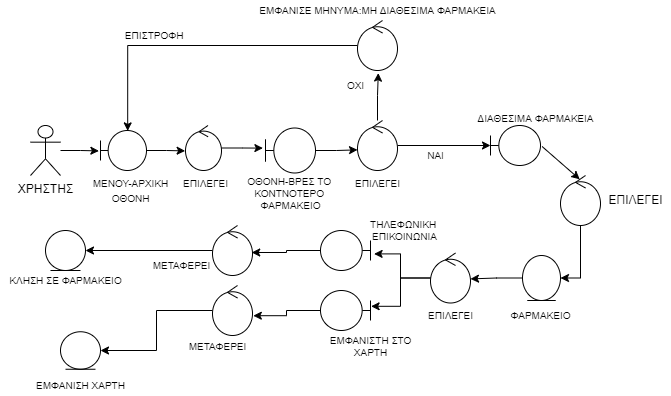

The diagram above was exported from draw.io. Its source (the exported page's mxGraphModel, read from the mxfile embedded in the PNG):
<mxGraphModel dx="1278" dy="547" grid="1" gridSize="10" guides="1" tooltips="1" connect="1" arrows="1" fold="1" page="1" pageScale="1" pageWidth="827" pageHeight="1169" math="0" shadow="0">
  <root>
    <mxCell id="0" />
    <mxCell id="1" parent="0" />
    <mxCell id="9PVqgAM6mLYaHOmqFSde-45" style="edgeStyle=orthogonalEdgeStyle;rounded=0;orthogonalLoop=1;jettySize=auto;html=1;entryX=1;entryY=0.5;entryDx=0;entryDy=0;" parent="1" source="xDtcTYlnGIZklQAg0872-1" target="9PVqgAM6mLYaHOmqFSde-20" edge="1">
      <mxGeometry relative="1" as="geometry" />
    </mxCell>
    <mxCell id="xDtcTYlnGIZklQAg0872-1" value="" style="ellipse;shape=umlControl;whiteSpace=wrap;html=1;" parent="1" vertex="1">
      <mxGeometry x="222" y="330" width="40" height="50" as="geometry" />
    </mxCell>
    <mxCell id="xDtcTYlnGIZklQAg0872-2" value="" style="ellipse;shape=umlEntity;whiteSpace=wrap;html=1;" parent="1" vertex="1">
      <mxGeometry x="55" y="275" width="40" height="40" as="geometry" />
    </mxCell>
    <mxCell id="9PVqgAM6mLYaHOmqFSde-43" style="edgeStyle=orthogonalEdgeStyle;rounded=0;orthogonalLoop=1;jettySize=auto;html=1;entryX=1.02;entryY=0.604;entryDx=0;entryDy=0;entryPerimeter=0;" parent="1" source="xDtcTYlnGIZklQAg0872-3" target="xDtcTYlnGIZklQAg0872-1" edge="1">
      <mxGeometry relative="1" as="geometry" />
    </mxCell>
    <mxCell id="xDtcTYlnGIZklQAg0872-3" value="" style="shape=umlBoundary;whiteSpace=wrap;html=1;direction=west;" parent="1" vertex="1">
      <mxGeometry x="330" y="335" width="50" height="40" as="geometry" />
    </mxCell>
    <mxCell id="9PVqgAM6mLYaHOmqFSde-1" value="ΧΡΗΣΤΗΣ" style="shape=umlActor;verticalLabelPosition=bottom;verticalAlign=top;html=1;outlineConnect=0;" parent="1" vertex="1">
      <mxGeometry x="40" y="170" width="30" height="50" as="geometry" />
    </mxCell>
    <mxCell id="9PVqgAM6mLYaHOmqFSde-30" style="edgeStyle=orthogonalEdgeStyle;rounded=0;orthogonalLoop=1;jettySize=auto;html=1;entryX=-0.011;entryY=0.564;entryDx=0;entryDy=0;entryPerimeter=0;" parent="1" source="9PVqgAM6mLYaHOmqFSde-2" target="9PVqgAM6mLYaHOmqFSde-9" edge="1">
      <mxGeometry relative="1" as="geometry" />
    </mxCell>
    <mxCell id="9PVqgAM6mLYaHOmqFSde-2" value="" style="shape=umlBoundary;whiteSpace=wrap;html=1;" parent="1" vertex="1">
      <mxGeometry x="110" y="175" width="46" height="40" as="geometry" />
    </mxCell>
    <mxCell id="9PVqgAM6mLYaHOmqFSde-28" style="edgeStyle=orthogonalEdgeStyle;rounded=0;orthogonalLoop=1;jettySize=auto;html=1;entryX=0.52;entryY=1.052;entryDx=0;entryDy=0;entryPerimeter=0;" parent="1" source="9PVqgAM6mLYaHOmqFSde-8" target="9PVqgAM6mLYaHOmqFSde-26" edge="1">
      <mxGeometry relative="1" as="geometry" />
    </mxCell>
    <mxCell id="9PVqgAM6mLYaHOmqFSde-31" style="edgeStyle=orthogonalEdgeStyle;rounded=0;orthogonalLoop=1;jettySize=auto;html=1;" parent="1" source="9PVqgAM6mLYaHOmqFSde-8" edge="1">
      <mxGeometry relative="1" as="geometry">
        <mxPoint x="500" y="190" as="targetPoint" />
      </mxGeometry>
    </mxCell>
    <mxCell id="9PVqgAM6mLYaHOmqFSde-8" value="" style="ellipse;shape=umlControl;whiteSpace=wrap;html=1;" parent="1" vertex="1">
      <mxGeometry x="367" y="165" width="40" height="50" as="geometry" />
    </mxCell>
    <mxCell id="9PVqgAM6mLYaHOmqFSde-22" style="edgeStyle=orthogonalEdgeStyle;rounded=0;orthogonalLoop=1;jettySize=auto;html=1;entryX=-0.052;entryY=0.447;entryDx=0;entryDy=0;entryPerimeter=0;" parent="1" source="9PVqgAM6mLYaHOmqFSde-9" target="9PVqgAM6mLYaHOmqFSde-19" edge="1">
      <mxGeometry relative="1" as="geometry">
        <mxPoint x="270" y="193" as="targetPoint" />
      </mxGeometry>
    </mxCell>
    <mxCell id="9PVqgAM6mLYaHOmqFSde-9" value="" style="ellipse;shape=umlControl;whiteSpace=wrap;html=1;" parent="1" vertex="1">
      <mxGeometry x="195" y="170" width="36" height="45" as="geometry" />
    </mxCell>
    <mxCell id="9PVqgAM6mLYaHOmqFSde-15" style="edgeStyle=orthogonalEdgeStyle;rounded=0;orthogonalLoop=1;jettySize=auto;html=1;entryX=-0.035;entryY=0.51;entryDx=0;entryDy=0;entryPerimeter=0;" parent="1" source="9PVqgAM6mLYaHOmqFSde-1" target="9PVqgAM6mLYaHOmqFSde-2" edge="1">
      <mxGeometry relative="1" as="geometry">
        <mxPoint x="270" y="205" as="sourcePoint" />
      </mxGeometry>
    </mxCell>
    <mxCell id="9PVqgAM6mLYaHOmqFSde-18" value="" style="shape=umlBoundary;whiteSpace=wrap;html=1;direction=east;" parent="1" vertex="1">
      <mxGeometry x="500" y="170" width="50" height="40" as="geometry" />
    </mxCell>
    <mxCell id="9PVqgAM6mLYaHOmqFSde-23" style="edgeStyle=orthogonalEdgeStyle;rounded=0;orthogonalLoop=1;jettySize=auto;html=1;entryX=0;entryY=0.587;entryDx=0;entryDy=0;entryPerimeter=0;" parent="1" source="9PVqgAM6mLYaHOmqFSde-19" target="9PVqgAM6mLYaHOmqFSde-8" edge="1">
      <mxGeometry relative="1" as="geometry" />
    </mxCell>
    <mxCell id="9PVqgAM6mLYaHOmqFSde-19" value="" style="shape=umlBoundary;whiteSpace=wrap;html=1;" parent="1" vertex="1">
      <mxGeometry x="275" y="172.5" width="50" height="45" as="geometry" />
    </mxCell>
    <mxCell id="9PVqgAM6mLYaHOmqFSde-20" value="" style="ellipse;shape=umlEntity;whiteSpace=wrap;html=1;" parent="1" vertex="1">
      <mxGeometry x="70" y="376.25" width="40" height="37.5" as="geometry" />
    </mxCell>
    <mxCell id="9PVqgAM6mLYaHOmqFSde-38" style="edgeStyle=orthogonalEdgeStyle;rounded=0;orthogonalLoop=1;jettySize=auto;html=1;entryX=1;entryY=0.518;entryDx=0;entryDy=0;entryPerimeter=0;" parent="1" source="9PVqgAM6mLYaHOmqFSde-21" target="9PVqgAM6mLYaHOmqFSde-36" edge="1">
      <mxGeometry relative="1" as="geometry" />
    </mxCell>
    <mxCell id="9PVqgAM6mLYaHOmqFSde-21" value="" style="ellipse;shape=umlEntity;whiteSpace=wrap;html=1;" parent="1" vertex="1">
      <mxGeometry x="532" y="300" width="38" height="45" as="geometry" />
    </mxCell>
    <mxCell id="9PVqgAM6mLYaHOmqFSde-34" style="edgeStyle=orthogonalEdgeStyle;rounded=0;orthogonalLoop=1;jettySize=auto;html=1;entryX=1;entryY=0.5;entryDx=0;entryDy=0;" parent="1" source="9PVqgAM6mLYaHOmqFSde-24" target="9PVqgAM6mLYaHOmqFSde-21" edge="1">
      <mxGeometry relative="1" as="geometry" />
    </mxCell>
    <mxCell id="9PVqgAM6mLYaHOmqFSde-24" value="" style="ellipse;shape=umlControl;whiteSpace=wrap;html=1;" parent="1" vertex="1">
      <mxGeometry x="570" y="220" width="40" height="50" as="geometry" />
    </mxCell>
    <mxCell id="9PVqgAM6mLYaHOmqFSde-29" style="edgeStyle=orthogonalEdgeStyle;rounded=0;orthogonalLoop=1;jettySize=auto;html=1;entryX=0.591;entryY=0.01;entryDx=0;entryDy=0;entryPerimeter=0;" parent="1" source="9PVqgAM6mLYaHOmqFSde-26" target="9PVqgAM6mLYaHOmqFSde-2" edge="1">
      <mxGeometry relative="1" as="geometry" />
    </mxCell>
    <mxCell id="9PVqgAM6mLYaHOmqFSde-26" value="" style="ellipse;shape=umlControl;whiteSpace=wrap;html=1;" parent="1" vertex="1">
      <mxGeometry x="367" y="65" width="40" height="50" as="geometry" />
    </mxCell>
    <mxCell id="9PVqgAM6mLYaHOmqFSde-46" style="edgeStyle=orthogonalEdgeStyle;rounded=0;orthogonalLoop=1;jettySize=auto;html=1;entryX=1;entryY=0.5;entryDx=0;entryDy=0;" parent="1" source="9PVqgAM6mLYaHOmqFSde-35" target="xDtcTYlnGIZklQAg0872-2" edge="1">
      <mxGeometry relative="1" as="geometry" />
    </mxCell>
    <mxCell id="9PVqgAM6mLYaHOmqFSde-35" value="" style="ellipse;shape=umlControl;whiteSpace=wrap;html=1;" parent="1" vertex="1">
      <mxGeometry x="222" y="270" width="40" height="50" as="geometry" />
    </mxCell>
    <mxCell id="9PVqgAM6mLYaHOmqFSde-39" style="edgeStyle=orthogonalEdgeStyle;rounded=0;orthogonalLoop=1;jettySize=auto;html=1;entryX=-0.072;entryY=0.415;entryDx=0;entryDy=0;entryPerimeter=0;" parent="1" source="9PVqgAM6mLYaHOmqFSde-36" target="9PVqgAM6mLYaHOmqFSde-37" edge="1">
      <mxGeometry relative="1" as="geometry" />
    </mxCell>
    <mxCell id="9PVqgAM6mLYaHOmqFSde-64" style="edgeStyle=orthogonalEdgeStyle;rounded=0;orthogonalLoop=1;jettySize=auto;html=1;entryX=-0.012;entryY=0.605;entryDx=0;entryDy=0;entryPerimeter=0;fontSize=10;" parent="1" source="9PVqgAM6mLYaHOmqFSde-36" target="xDtcTYlnGIZklQAg0872-3" edge="1">
      <mxGeometry relative="1" as="geometry" />
    </mxCell>
    <mxCell id="9PVqgAM6mLYaHOmqFSde-36" value="" style="ellipse;shape=umlControl;whiteSpace=wrap;html=1;" parent="1" vertex="1">
      <mxGeometry x="440" y="297.5" width="40" height="50" as="geometry" />
    </mxCell>
    <mxCell id="9PVqgAM6mLYaHOmqFSde-44" style="edgeStyle=orthogonalEdgeStyle;rounded=0;orthogonalLoop=1;jettySize=auto;html=1;entryX=0.98;entryY=0.54;entryDx=0;entryDy=0;entryPerimeter=0;" parent="1" source="9PVqgAM6mLYaHOmqFSde-37" target="9PVqgAM6mLYaHOmqFSde-35" edge="1">
      <mxGeometry relative="1" as="geometry" />
    </mxCell>
    <mxCell id="9PVqgAM6mLYaHOmqFSde-37" value="" style="shape=umlBoundary;whiteSpace=wrap;html=1;direction=west;" parent="1" vertex="1">
      <mxGeometry x="330" y="275" width="50" height="40" as="geometry" />
    </mxCell>
    <mxCell id="9PVqgAM6mLYaHOmqFSde-50" value="&lt;font style=&quot;font-size: 10px&quot;&gt;ΜΕΝΟΥ-ΑΡΧΙΚΗ&lt;br&gt;ΟΘΟΝΗ&lt;/font&gt;" style="text;html=1;align=center;verticalAlign=middle;resizable=0;points=[];autosize=1;strokeColor=none;fillColor=none;" parent="1" vertex="1">
      <mxGeometry x="95" y="215" width="90" height="40" as="geometry" />
    </mxCell>
    <mxCell id="9PVqgAM6mLYaHOmqFSde-51" value="ΕΠΙΛΕΓΕΙ" style="text;html=1;align=center;verticalAlign=middle;resizable=0;points=[];autosize=1;strokeColor=none;fillColor=none;fontSize=10;" parent="1" vertex="1">
      <mxGeometry x="357" y="217.5" width="60" height="20" as="geometry" />
    </mxCell>
    <mxCell id="9PVqgAM6mLYaHOmqFSde-52" value="ΟΘΟΝΗ-ΒΡΕΣ ΤΟ&amp;nbsp;&lt;br&gt;ΚΟΝΤΝΟΤΕΡΟ&amp;nbsp;&lt;br&gt;ΦΑΡΜΑΚΕΙΟ" style="text;html=1;align=center;verticalAlign=middle;resizable=0;points=[];autosize=1;strokeColor=none;fillColor=none;fontSize=10;" parent="1" vertex="1">
      <mxGeometry x="250" y="217.5" width="100" height="40" as="geometry" />
    </mxCell>
    <mxCell id="9PVqgAM6mLYaHOmqFSde-53" value="ΕΜΦΑΝΙΣΕ ΜΗΝΥΜΑ:ΜΗ ΔΙΑΘΕΣΙΜΑ ΦΑΡΜΑΚΕΙΑ" style="text;html=1;align=center;verticalAlign=middle;resizable=0;points=[];autosize=1;strokeColor=none;fillColor=none;fontSize=10;" parent="1" vertex="1">
      <mxGeometry x="262" y="45" width="250" height="20" as="geometry" />
    </mxCell>
    <mxCell id="9PVqgAM6mLYaHOmqFSde-54" value="ΟΧΙ" style="text;html=1;align=center;verticalAlign=middle;resizable=0;points=[];autosize=1;strokeColor=none;fillColor=none;fontSize=10;" parent="1" vertex="1">
      <mxGeometry x="350" y="120" width="30" height="20" as="geometry" />
    </mxCell>
    <mxCell id="9PVqgAM6mLYaHOmqFSde-55" value="ΝΑΙ" style="text;html=1;align=center;verticalAlign=middle;resizable=0;points=[];autosize=1;strokeColor=none;fillColor=none;fontSize=10;" parent="1" vertex="1">
      <mxGeometry x="430" y="190" width="30" height="20" as="geometry" />
    </mxCell>
    <mxCell id="9PVqgAM6mLYaHOmqFSde-56" value="ΕΠΙΣΤΡΟΦΗ&amp;nbsp;" style="text;html=1;align=center;verticalAlign=middle;resizable=0;points=[];autosize=1;strokeColor=none;fillColor=none;fontSize=10;" parent="1" vertex="1">
      <mxGeometry x="125" y="70" width="80" height="20" as="geometry" />
    </mxCell>
    <mxCell id="9PVqgAM6mLYaHOmqFSde-57" value="ΔΙΑΘΕΣΙΜΑ ΦΑΡΜΑΚΕΙΑ" style="text;html=1;align=center;verticalAlign=middle;resizable=0;points=[];autosize=1;strokeColor=none;fillColor=none;fontSize=10;" parent="1" vertex="1">
      <mxGeometry x="480" y="152.5" width="130" height="20" as="geometry" />
    </mxCell>
    <mxCell id="9PVqgAM6mLYaHOmqFSde-58" value="ΕΠΙΛΕΓΕΙ" style="text;html=1;align=center;verticalAlign=middle;resizable=0;points=[];autosize=1;strokeColor=none;fillColor=none;fontSize=10;" parent="1" vertex="1">
      <mxGeometry x="185" y="217.5" width="60" height="20" as="geometry" />
    </mxCell>
    <mxCell id="9PVqgAM6mLYaHOmqFSde-59" value="ΦΑΡΜΑΚΕΙΟ" style="text;html=1;align=center;verticalAlign=middle;resizable=0;points=[];autosize=1;strokeColor=none;fillColor=none;fontSize=10;" parent="1" vertex="1">
      <mxGeometry x="510" y="350" width="80" height="20" as="geometry" />
    </mxCell>
    <mxCell id="9PVqgAM6mLYaHOmqFSde-60" value="ΕΠΙΛΕΓΕΙ" style="text;html=1;align=center;verticalAlign=middle;resizable=0;points=[];autosize=1;strokeColor=none;fillColor=none;fontSize=10;" parent="1" vertex="1">
      <mxGeometry x="430" y="350" width="60" height="20" as="geometry" />
    </mxCell>
    <mxCell id="9PVqgAM6mLYaHOmqFSde-61" value="ΤΗΛΕΦΩΝΙΚΗ&amp;nbsp;&lt;br&gt;ΕΠΙΚΟΙΝΩΝΙΑ" style="text;html=1;align=center;verticalAlign=middle;resizable=0;points=[];autosize=1;strokeColor=none;fillColor=none;fontSize=10;" parent="1" vertex="1">
      <mxGeometry x="374" y="260" width="80" height="30" as="geometry" />
    </mxCell>
    <mxCell id="9PVqgAM6mLYaHOmqFSde-62" value="ΜΕΤΑΦΕΡΕΙ" style="text;html=1;align=center;verticalAlign=middle;resizable=0;points=[];autosize=1;strokeColor=none;fillColor=none;fontSize=10;" parent="1" vertex="1">
      <mxGeometry x="156" y="300" width="70" height="20" as="geometry" />
    </mxCell>
    <mxCell id="9PVqgAM6mLYaHOmqFSde-63" value="ΚΛΗΣΗ ΣΕ ΦΑΡΜΑΚΕΙΟ" style="text;html=1;align=center;verticalAlign=middle;resizable=0;points=[];autosize=1;strokeColor=none;fillColor=none;fontSize=10;" parent="1" vertex="1">
      <mxGeometry x="10" y="315" width="130" height="20" as="geometry" />
    </mxCell>
    <mxCell id="9PVqgAM6mLYaHOmqFSde-65" value="ΕΜΦΑΝΙΣΤΗ ΣΤΟ&lt;br&gt;ΧΑΡΤΗ" style="text;html=1;align=center;verticalAlign=middle;resizable=0;points=[];autosize=1;strokeColor=none;fillColor=none;fontSize=10;" parent="1" vertex="1">
      <mxGeometry x="330" y="376.25" width="100" height="30" as="geometry" />
    </mxCell>
    <mxCell id="9PVqgAM6mLYaHOmqFSde-66" value="ΜΕΤΑΦΕΡΕΙ" style="text;html=1;align=center;verticalAlign=middle;resizable=0;points=[];autosize=1;strokeColor=none;fillColor=none;fontSize=10;" parent="1" vertex="1">
      <mxGeometry x="192" y="381.25" width="70" height="20" as="geometry" />
    </mxCell>
    <mxCell id="9PVqgAM6mLYaHOmqFSde-67" value="ΕΜΦΑΝΙΣΗ ΧΑΡΤΗ" style="text;html=1;align=center;verticalAlign=middle;resizable=0;points=[];autosize=1;strokeColor=none;fillColor=none;fontSize=10;" parent="1" vertex="1">
      <mxGeometry x="40" y="420" width="100" height="20" as="geometry" />
    </mxCell>
    <mxCell id="BZNIx6hos1aZFJYbHS4z-1" value="" style="endArrow=classic;html=1;rounded=0;fontSize=12;entryX=0.48;entryY=0.076;entryDx=0;entryDy=0;entryPerimeter=0;exitX=1.032;exitY=0.525;exitDx=0;exitDy=0;exitPerimeter=0;" edge="1" parent="1" source="9PVqgAM6mLYaHOmqFSde-18" target="9PVqgAM6mLYaHOmqFSde-24">
      <mxGeometry width="50" height="50" relative="1" as="geometry">
        <mxPoint x="570" y="210" as="sourcePoint" />
        <mxPoint x="440" y="260" as="targetPoint" />
      </mxGeometry>
    </mxCell>
    <mxCell id="BZNIx6hos1aZFJYbHS4z-2" value="ΕΠΙΛΕΓΕΙ" style="text;html=1;align=center;verticalAlign=middle;resizable=0;points=[];autosize=1;strokeColor=none;fillColor=none;fontSize=12;" vertex="1" parent="1">
      <mxGeometry x="610" y="235" width="70" height="20" as="geometry" />
    </mxCell>
  </root>
</mxGraphModel>